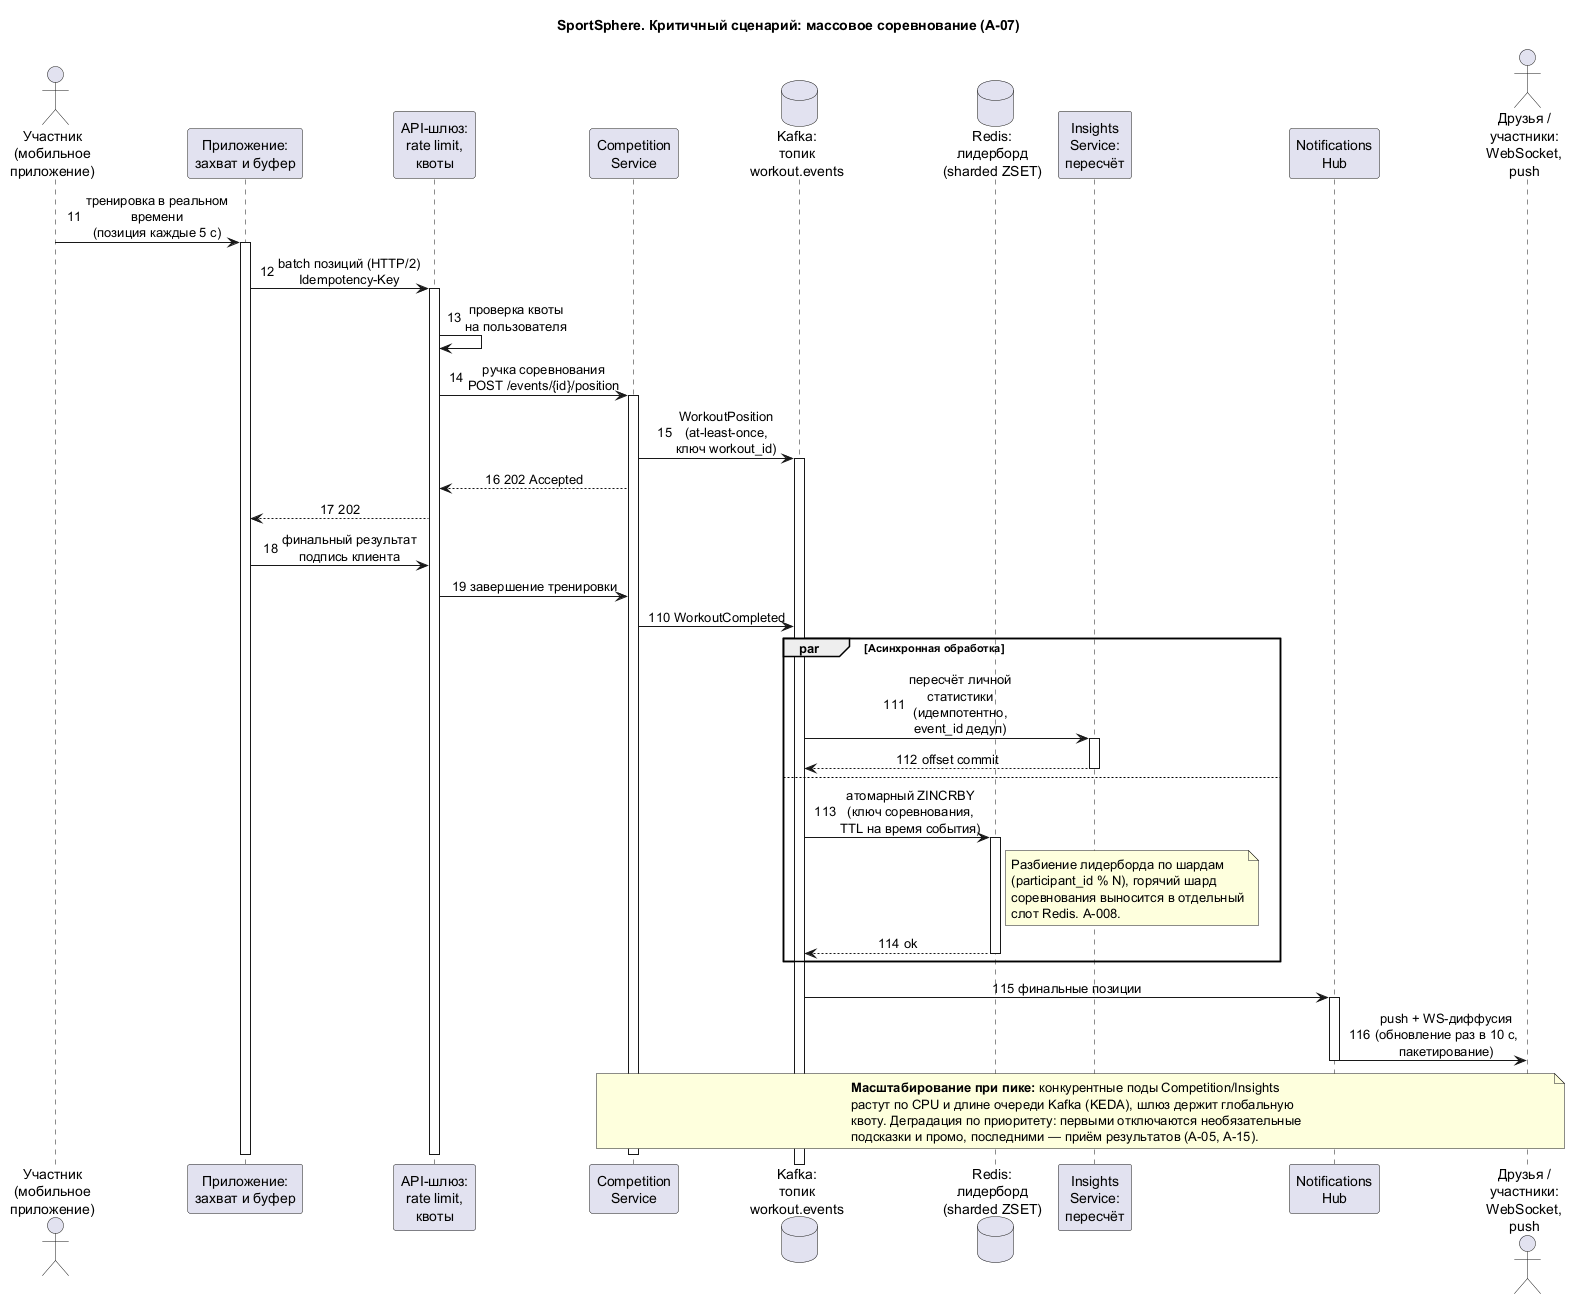

The diagram above was rendered by PlantUML. Its source (embedded in the PNG):
@startuml
skinparam sequenceMessageAlign center
skinparam maxMessageSize 160
skinparam responseMessageBelowArrow true
title SportSphere. Критичный сценарий: массовое соревнование (А-07)

actor "Участник\n(мобильное\nприложение)" as U
participant "Приложение:\nзахват и буфер" as APP
participant "API-шлюз:\nrate limit,\nквоты" as GW
participant "Competition\nService" as COMP
database "Kafka:\nтопик\nworkout.events" as KAF
database "Redis:\nлидерборд\n(sharded ZSET)" as LB
participant "Insights\nService:\nпересчёт" as INS
participant "Notifications\nHub" as NOT
actor "Друзья /\nучастники:\nWebSocket,\npush" as OTHER

autonumber "1"

U -> APP : тренировка в реальном времени\n(позиция каждые 5 с)
activate APP

APP -> GW : batch позиций (HTTP/2)\nIdempotency-Key
activate GW
GW -> GW : проверка квоты\nна пользователя
GW -> COMP : ручка соревнования\nPOST /events/{id}/position
activate COMP

COMP -> KAF : WorkoutPosition\n(at-least-once,\nключ workout_id)
activate KAF
COMP --> GW : 202 Accepted
GW --> APP : 202

APP -> GW : финальный результат\nподпись клиента
GW -> COMP : завершение тренировки
COMP -> KAF : WorkoutCompleted

par Асинхронная обработка
  KAF -> INS : пересчёт личной\nстатистики (идемпотентно,\nevent_id дедуп)
  activate INS
  INS --> KAF : offset commit
  deactivate INS
else
  KAF -> LB : атомарный ZINCRBY\n(ключ соревнования,\nTTL на время события)
  activate LB
  note right of LB
    Разбиение лидерборда по шардам
    (participant_id % N), горячий шард
    соревнования выносится в отдельный
    слот Redis. А-008.
  end note
  LB --> KAF : ok
  deactivate LB
end

KAF -> NOT : финальные позиции
activate NOT
NOT -> OTHER : push + WS-диффусия\n(обновление раз в 10 с,\nпакетирование)
deactivate NOT

note over COMP, OTHER
  **Масштабирование при пике:** конкурентные поды Competition/Insights
  растут по CPU и длине очереди Kafka (KEDA), шлюз держит глобальную
  квоту. Деградация по приоритету: первыми отключаются необязательные
  подсказки и промо, последними — приём результатов (А-05, А-15).
end note

deactivate COMP
deactivate GW
deactivate APP
@enduml